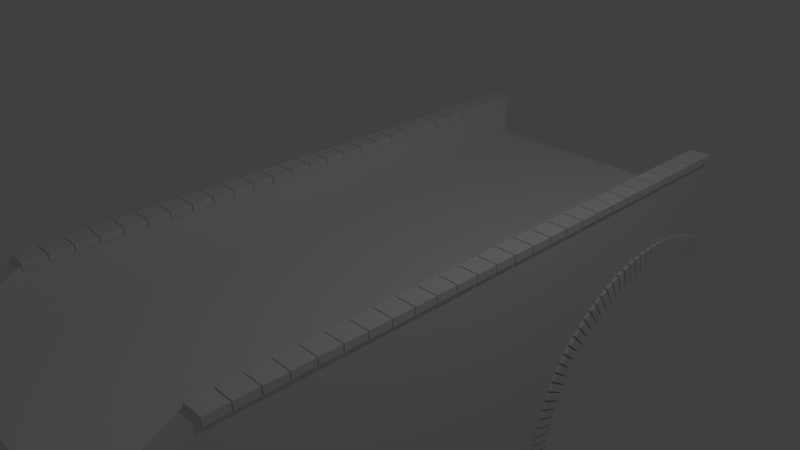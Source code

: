 # Source: pont.blend  (saved by Blender 2.72.0; exported with 4.5.12 LTS)
import bpy
from mathutils import Matrix  # noqa: F401  (used for matrix-valued properties, if any)

bpy.ops.wm.read_factory_settings(use_empty=True)
scene = bpy.context.scene
scene.name = 'Scene'

# ---- collections
col_collection_1 = bpy.data.collections.new('Collection 1'); scene.collection.children.link(col_collection_1)

# ---- materials (node trees are filled in below, after node groups)
mat_material = bpy.data.materials.new('Material')
mat_material.alpha_threshold = 0.0
mat_material.roughness = 0.5
mat_material.line_color = (0.0, 0.0, 0.0, 1.0)

# ---- material node trees

# ---- world
world_world = bpy.data.worlds.new('World'); scene.world = world_world
world_world.color = (0.05088, 0.05088, 0.05088)
world_world.use_sun_shadow = False
world_world.sun_shadow_jitter_overblur = 0.0
world_world.cycles.sampling_method = 'MANUAL'
world_world.cycles.sample_map_resolution = 256

# ---- cameras
cam_camera = bpy.data.cameras.new('Camera')
cam_camera.clip_end = 100.0
cam_camera.lens = 35.0
cam_camera.sensor_width = 32.0
cam_camera.sensor_height = 18.0
cam_camera.ortho_scale = 7.314
cam_camera.dof.focus_distance = 0.0

# ---- lights
light_lamp = bpy.data.lights.new('Lamp', 'POINT')
light_lamp.transmission_factor = 0.0
light_lamp.cutoff_distance = 30.0
light_lamp.energy = 100.0
light_lamp.shadow_buffer_clip_start = 1.001
light_lamp.shadow_soft_size = 0.1
light_lamp.shadow_maximum_resolution = 0.006
light_lamp.use_absolute_resolution = True
light_lamp.cycles.use_multiple_importance_sampling = False

# ---- meshes
me_cube_001 = bpy.data.meshes.new('Cube.001')
me_cube_001.from_pydata([(2.0, -6.501, 2.117), (2.0, -6.501, 3.0), (0.0, -4.358, 3.0), (0.0, -0.4186, 0.0), (0.0, -1.5, 0.0), (0.0, -2.358, 0.0), (0.0, -3.358, 0.7349), (2.0, -0.5, 3.0), (2.0, -1.5, 3.0), (0.0, -4.358, 1.391), (0.0, -6.501, 2.117), (2.0, -2.358, 3.0), (2.0, -3.358, 3.0), (2.0, -4.358, 3.0), (2.0, -4.358, 1.391), (2.0, -3.358, 0.7349), (2.0, -2.358, 0.0), (0.0, -6.501, 3.0), (2.0, -1.5, 0.0), (2.0, -0.4186, 0.0), (2.0, 3.0, 3.0), (2.0, 2.5, 3.0), (2.0, 2.0, 3.0), (2.0, 1.5, 3.0), (2.0, 1.0, 3.0), (2.0, 0.5, 3.0), (2.0, 0.0, 3.0), (1.989, -0.3786, 0.9462), (2.0, 0.3164, 1.883), (2.0, 1.0, 2.236), (2.0, 1.5, 2.356), (2.0, 2.0, 2.372), (2.0, 2.5, 2.279), (2.0, 3.0, 2.025), (0.0, -3.358, 3.0), (0.0, -2.358, 3.0), (0.0, -1.5, 3.0), (0.0, -0.5, 3.0), (0.0, 3.0, 2.025), (0.0, 2.5, 2.279), (0.0, 2.0, 2.372), (0.0, 1.5, 2.356), (0.0, 1.0, 2.236), (0.0, 0.3164, 1.883), (0.0, -0.3786, 0.9462), (0.0, 3.0, 3.0), (0.0, 2.5, 3.0), (0.0, 2.0, 3.0), (0.0, 1.5, 3.0), (0.0, 1.0, 3.0), (0.0, 0.5, 3.0), (0.0, 0.0, 3.0), (1.488, -6.501, 2.117), (1.741, -4.358, 3.0), (1.741, -6.501, 3.0), (1.488, 1.5, 2.356), (1.488, 2.0, 2.372), (1.488, 2.5, 2.279), (1.488, 3.0, 2.025), (1.488, -4.358, 1.391), (1.488, -3.358, 0.7349), (1.488, -2.358, 0.0), (1.488, -1.5, 0.0), (1.488, -0.4186, 0.0), (1.741, -0.5, 3.0), (1.741, -1.5, 3.0), (1.741, -2.358, 3.0), (1.741, -3.358, 3.0), (1.741, 3.0, 3.0), (1.741, 2.5, 3.0), (1.741, 2.0, 3.0), (1.741, 1.5, 3.0), (1.741, 1.0, 3.0), (1.741, 0.5, 3.0), (1.741, 0.0, 3.0), (1.488, 1.0, 2.236), (1.488, 0.3164, 1.883), (1.488, -0.3786, 0.9462), (2.0, -5.358, 3.601), (2.0, -0.5, 3.601), (2.0, -1.5, 3.601), (2.0, -2.358, 3.601), (2.0, -3.358, 3.601), (2.0, -4.358, 3.601), (2.0, 3.0, 3.601), (2.0, 2.5, 3.601), (2.0, 2.0, 3.601), (2.0, 1.5, 3.601), (2.0, 1.0, 3.601), (2.0, 0.5, 3.601), (2.0, 0.0, 3.601), (1.741, -4.358, 3.601), (1.741, -5.358, 3.601), (1.741, -0.5, 3.601), (1.741, -1.5, 3.601), (1.741, -2.358, 3.601), (1.741, -3.358, 3.601), (1.741, 3.0, 3.601), (1.741, 2.5, 3.601), (1.741, 2.0, 3.601), (1.741, 1.5, 3.601), (1.741, 1.0, 3.601), (1.741, 0.5, 3.601), (1.741, 0.0, 3.601)], [], [(13, 1, 0, 14), (67, 66, 35, 34), (22, 23, 30, 31), (24, 25, 28, 29), (21, 22, 31, 32), (54, 53, 2, 17), (20, 21, 32, 33), (26, 7, 19, 27), (7, 8, 18, 19), (8, 11, 16, 18), (11, 12, 15, 16), (12, 13, 14, 15), (52, 59, 14, 0), (59, 60, 15, 14), (60, 61, 16, 15), (62, 18, 16, 61), (62, 63, 19, 18), (77, 27, 19, 63), (54, 17, 10, 52), (23, 24, 29, 30), (25, 26, 27, 28), (58, 33, 32, 57), (57, 32, 31, 56), (56, 31, 30, 55), (55, 30, 29, 75), (75, 29, 28, 76), (76, 28, 27, 77), (53, 67, 34, 2), (65, 36, 35, 66), (65, 64, 37, 36), (74, 51, 37, 64), (68, 45, 46, 69), (69, 46, 47, 70), (70, 47, 48, 71), (71, 48, 49, 72), (72, 49, 50, 73), (73, 50, 51, 74), (65, 66, 95, 94), (70, 71, 100, 99), (10, 9, 59, 52), (9, 6, 60, 59), (6, 5, 61, 60), (4, 62, 61, 5), (4, 3, 63, 62), (44, 77, 63, 3), (1, 54, 52, 0), (38, 58, 57, 39), (39, 57, 56, 40), (40, 56, 55, 41), (41, 55, 75, 42), (42, 75, 76, 43), (43, 76, 77, 44), (74, 64, 93, 103), (66, 67, 96, 95), (7, 26, 90, 79), (54, 1, 78, 92), (73, 74, 103, 102), (25, 24, 88, 89), (22, 21, 85, 86), (12, 11, 81, 82), (67, 53, 91, 96), (69, 70, 99, 98), (1, 13, 83, 78), (64, 65, 94, 93), (72, 73, 102, 101), (82, 81, 95, 96), (78, 83, 91, 92), (83, 82, 96, 91), (80, 94, 95, 81), (80, 79, 93, 94), (90, 103, 93, 79), (84, 97, 98, 85), (85, 98, 99, 86), (86, 99, 100, 87), (87, 100, 101, 88), (88, 101, 102, 89), (89, 102, 103, 90), (13, 12, 82, 83), (24, 23, 87, 88), (21, 20, 84, 85), (53, 54, 92, 91), (8, 7, 79, 80), (71, 72, 101, 100), (68, 69, 98, 97), (11, 8, 80, 81), (26, 25, 89, 90), (23, 22, 86, 87)])
_k = {(0, 1): 1.0, (0, 52): 1.0, (0, 14): 1.0, (14, 15): 1.0, (15, 16): 1.0, (17, 54): 1.0, (16, 18): 1.0, (18, 19): 1.0, (30, 31): 1.0, (29, 30): 1.0, (28, 29): 1.0, (27, 28): 1.0, (38, 58): 1.0, (19, 27): 1.0, (19, 63): 1.0, (31, 32): 1.0, (32, 33): 1.0, (20, 33): 1.0, (10, 17): 1.0, (9, 10): 1.0, (6, 9): 1.0, (5, 6): 1.0, (4, 5): 1.0, (3, 4): 1.0, (3, 44): 1.0, (2, 17): 1.0, (2, 34): 1.0, (34, 35): 1.0, (35, 36): 1.0, (36, 37): 1.0, (37, 51): 1.0, (38, 39): 1.0, (39, 40): 1.0, (40, 41): 1.0, (41, 42): 1.0, (42, 43): 1.0, (43, 44): 1.0, (45, 46): 1.0, (46, 47): 1.0, (47, 48): 1.0, (48, 49): 1.0, (49, 50): 1.0, (50, 51): 1.0, (10, 52): 1.0, (1, 78): 1.0, (1, 54): 1.0, (33, 58): 1.0, (3, 63): 1.0, (45, 68): 1.0, (66, 67): 1.0, (53, 54): 1.0, (53, 67): 1.0, (65, 66): 1.0, (64, 65): 1.0, (64, 74): 1.0, (68, 69): 1.0, (69, 70): 1.0, (70, 71): 1.0, (71, 72): 1.0, (72, 73): 1.0, (73, 74): 1.0, (78, 83): 1.0, (79, 90): 1.0, (79, 80): 1.0, (80, 81): 1.0, (81, 82): 1.0, (82, 83): 1.0, (89, 90): 1.0, (88, 89): 1.0, (87, 88): 1.0, (86, 87): 1.0, (85, 86): 1.0, (84, 85): 1.0, (84, 97): 1.0, (78, 92): 1.0, (95, 96): 1.0, (91, 92): 1.0, (91, 96): 1.0, (94, 95): 1.0, (93, 94): 1.0, (93, 103): 1.0, (97, 98): 1.0, (98, 99): 1.0, (99, 100): 1.0, (100, 101): 1.0, (101, 102): 1.0, (102, 103): 1.0, (54, 92): 1.0, (20, 84): 1.0, (68, 97): 1.0}
me_cube_001.attributes.new('crease_edge', 'FLOAT', 'EDGE').data.foreach_set('value', [_k.get((min(e.vertices), max(e.vertices)), 0.0) for e in me_cube_001.edges])
me_cube_001.use_remesh_preserve_volume = False
me_cube_001.use_remesh_preserve_attributes = False
me_cube_001.use_mirror_vertex_groups = False
me_cube_001.update()
me_cube_002 = bpy.data.meshes.new('Cube.002')
me_cube_002.from_pydata([(-0.05, -0.15, -0.05), (-0.05, 0.15, -0.05), (0.05, 0.15, -0.05), (0.05, -0.15, -0.05), (-0.05, -0.15, 0.05), (-0.05, 0.15, 0.05), (0.05, 0.15, 0.05), (0.05, -0.15, 0.05)], [], [(4, 5, 1, 0), (5, 6, 2, 1), (6, 7, 3, 2), (7, 4, 0, 3), (0, 1, 2, 3), (7, 6, 5, 4)])
_uv = me_cube_002.uv_layers.new(name='UVMap')
_uv.uv.foreach_set('vector', [0.1773, 0.5634, 0.7835, 0.5758, 0.7793, 0.7779, 0.1731, 0.7654, 0.7835, 0.5758, 0.6937, 0.4017, 0.7858, 0.1999, 0.9999, 0.3941, 0.6937, 0.4017, 0.2954, 0.3614, 0.1864, 0.1999, 0.7858, 0.1999, 0.2954, 0.3614, 0.1773, 0.5634, 8.818e-05, 0.3771, 0.1864, 0.1999, 0.1864, 8.818e-05, 0.7858, 8.818e-05, 0.7858, 0.1999, 0.1864, 0.1999, 0.2954, 0.3614, 0.6937, 0.4017, 0.7835, 0.5758, 0.1773, 0.5634])
me_cube_002.use_remesh_preserve_volume = False
me_cube_002.use_remesh_preserve_attributes = False
me_cube_002.use_mirror_vertex_groups = False
me_cube_002.update()
me_cube = bpy.data.meshes.new('Cube')
me_cube.from_pydata([(1.0, 1.0, 0.0), (1.0, -1.0, 0.0), (-1.0, -1.0, 0.0), (-1.0, 1.0, 0.0), (1.0, 1.0, 2.0), (1.0, -1.0, 2.0), (-1.0, -1.0, 2.0), (-1.0, 1.0, 2.0)], [], [(0, 1, 2, 3), (4, 7, 6, 5), (0, 4, 5, 1), (1, 5, 6, 2), (2, 6, 7, 3), (4, 0, 3, 7)])
me_cube.materials.append(mat_material)
me_cube.use_remesh_preserve_volume = False
me_cube.use_remesh_preserve_attributes = False
me_cube.use_mirror_vertex_groups = False
me_cube.update()
me_cube_003 = bpy.data.meshes.new('Cube.003')
me_cube_003.from_pydata([(-0.05, -0.15, -0.05), (0.05, -0.15, -0.05), (-0.05, -0.15, 0.05), (-0.05, 0.15, 0.05), (0.05, 0.15, 0.05), (0.05, -0.15, 0.05), (0.05, -0.00748, -0.05), (0.05, 0.15, 0.04019), (-0.05, -0.008934, -0.05), (-0.05, 0.15, 0.04028)], [], [(3, 4, 7, 9), (4, 5, 1, 6, 7), (5, 2, 0, 1), (5, 4, 3, 2), (2, 3, 9, 8, 0), (0, 8, 6, 1)])
_uv = me_cube_003.uv_layers.new(name='UVMap')
_uv.uv.foreach_set('vector', [0.9999, 0.4638, 0.8003, 0.5791, 0.7941, 0.5588, 0.9887, 0.4444, 0.8003, 0.5791, 0.2092, 0.5791, 0.2907, 0.3913, 0.5067, 0.4092, 0.7941, 0.5588, 0.2092, 0.5791, 8.808e-05, 0.3992, 0.2048, 0.2196, 0.2907, 0.3913, 0.2092, 0.5791, 0.8003, 0.5791, 0.8003, 0.7761, 0.2092, 0.7761, 0.2057, 8.808e-05, 0.8642, 0.002545, 0.8638, 0.02407, 0.5112, 0.2149, 0.2048, 0.2196, 0.2048, 0.2196, 0.5112, 0.2149, 0.5067, 0.4092, 0.2907, 0.3913])
me_cube_003.use_remesh_preserve_volume = False
me_cube_003.use_remesh_preserve_attributes = False
me_cube_003.use_mirror_vertex_groups = False
me_cube_003.update()
me_cube_004 = bpy.data.meshes.new('Cube.004')
me_cube_004.from_pydata([(-0.254, -0.15, -0.05), (-0.254, 0.15, -0.05), (0.05, 0.15, -0.05), (0.05, -0.15, -0.05), (-0.254, -0.15, 0.05), (-0.254, 0.15, 0.05), (0.05, 0.15, 0.05), (0.05, -0.15, 0.05)], [], [(4, 5, 1, 0), (5, 6, 2, 1), (6, 7, 3, 2), (7, 4, 0, 3), (0, 1, 2, 3), (7, 6, 5, 4)])
_uv = me_cube_004.uv_layers.new(name='UVMap')
_uv.uv.foreach_set('vector', [0.1773, 0.5634, 0.7835, 0.5758, 0.7793, 0.7779, 0.1731, 0.7654, 0.7835, 0.5758, 0.6937, 0.4017, 0.7858, 0.1999, 0.9999, 0.3941, 0.6937, 0.4017, 0.2954, 0.3614, 0.1864, 0.1999, 0.7858, 0.1999, 0.2954, 0.3614, 0.1773, 0.5634, 8.818e-05, 0.3771, 0.1864, 0.1999, 0.1864, 8.818e-05, 0.7858, 8.818e-05, 0.7858, 0.1999, 0.1864, 0.1999, 0.2954, 0.3614, 0.6937, 0.4017, 0.7835, 0.5758, 0.1773, 0.5634])
me_cube_004.use_remesh_preserve_volume = False
me_cube_004.use_remesh_preserve_attributes = False
me_cube_004.use_mirror_vertex_groups = False
me_cube_004.update()
me_cube_006 = bpy.data.meshes.new('Cube.006')
me_cube_006.from_pydata([(-0.2546, -0.15, -0.05), (0.05, -0.15, -0.05), (-0.2546, -0.15, 0.05), (0.05, -0.15, 0.05), (0.05, 0.02237, 0.05), (0.05, 0.02237, -0.05), (-0.2546, 0.02211, -0.05), (-0.2546, 0.02211, 0.05)], [], [(2, 7, 6, 0), (3, 2, 0, 1), (0, 6, 5, 1), (3, 4, 7, 2), (4, 3, 1, 5)])
_uv = me_cube_006.uv_layers.new(name='UVMap')
_uv.uv.foreach_set('vector', [0.1773, 0.5634, 0.5251, 0.5705, 0.5209, 0.7726, 0.1731, 0.7654, 0.2954, 0.3614, 0.1773, 0.5634, 8.818e-05, 0.3771, 0.1864, 0.1999, 0.1864, 8.818e-05, 0.5303, 8.818e-05, 0.5308, 0.1999, 0.1864, 0.1999, 0.2954, 0.3614, 0.5243, 0.3846, 0.5251, 0.5705, 0.1773, 0.5634, 0.5243, 0.3846, 0.2954, 0.3614, 0.1864, 0.1999, 0.5308, 0.1999])
me_cube_006.use_remesh_preserve_volume = False
me_cube_006.use_remesh_preserve_attributes = False
me_cube_006.use_mirror_vertex_groups = False
me_cube_006.update()

# ---- objects
ob_briquepivot2 = bpy.data.objects.new('briquepivot2', None)
ob_briquepivot = bpy.data.objects.new('briquePivot', None)
ob_pont = bpy.data.objects.new('pont', me_cube_001)
ob_brique = bpy.data.objects.new('brique', me_cube_002)
ob_humain = bpy.data.objects.new('humain', me_cube)
ob_lamp = bpy.data.objects.new('Lamp', light_lamp)
ob_camera = bpy.data.objects.new('Camera', cam_camera)
ob_dernierebrique1 = bpy.data.objects.new('DerniereBrique1', me_cube_003)
ob_brique2 = bpy.data.objects.new('brique2', me_cube_004)
ob_dernierebrique2 = bpy.data.objects.new('DerniereBrique2', me_cube_006)

# ---- transforms, parenting, visibility, modifiers, constraints
ob_briquepivot2.location = (1.98, 3.971, 0.5842)
ob_briquepivot2.empty_image_offset = (0.0, 0.0)
ob_briquepivot2.lineart.crease_threshold = 0.0
ob_briquepivot.location = (1.989, 1.08, -2.81)
ob_briquepivot.rotation_euler = (-0.05281, -0.0, 0.0)
ob_briquepivot.empty_image_offset = (0.0, 0.0)
ob_briquepivot.lineart.crease_threshold = 0.0
ob_pont.location = (0.0, 1.624, -3.0)
ob_pont.lineart.crease_threshold = 0.0
_m = ob_pont.modifiers.new('Mirror', 'MIRROR')
_m = ob_pont.modifiers.new('Subsurf', 'SUBSURF')
_m.show_render = False
_m.uv_smooth = 'PRESERVE_CORNERS'
_m.quality = 2
_m.levels = 2
_m.show_only_control_edges = False
ob_brique.location = (1.989, 1.08, -2.934)
ob_brique.lineart.crease_threshold = 0.0
_m = ob_brique.modifiers.new('Mirror', 'MIRROR')
_m.mirror_object = ob_pont
_m = ob_brique.modifiers.new('Array', 'ARRAY')
_m.count = 40
_m.constant_offset_displace = (0.0, 0.0, 0.0)
_m.use_relative_offset = False
_m.use_object_offset = True
_m.offset_object = ob_briquepivot
ob_humain.location = (0.0, -6.905, 0.0)
ob_humain.scale = (0.225, 0.225, 0.9)
ob_humain.lock_rotations_4d = False
ob_humain.empty_display_type = 'ARROWS'
ob_humain.lineart.crease_threshold = 0.0
ob_lamp.location = (4.076, 1.005, 5.904)
ob_lamp.rotation_euler = (0.6503, 0.05522, 1.866)
ob_lamp.lock_rotations_4d = False
ob_lamp.empty_display_type = 'ARROWS'
ob_lamp.color = (0.0, 0.0, 0.0, 0.0)
ob_lamp.lineart.crease_threshold = 0.0
ob_camera.location = (7.481, -6.508, 5.344)
ob_camera.rotation_euler = (1.109, 0.01082, 0.8149)
ob_camera.lock_rotations_4d = False
ob_camera.empty_display_type = 'ARROWS'
ob_camera.color = (0.0, 0.0, 0.0, 0.0)
ob_camera.display_type = 'WIRE'
ob_camera.lineart.crease_threshold = 0.0
ob_dernierebrique1.location = (1.989, 4.585, -0.8099)
ob_dernierebrique1.rotation_euler = (1.054, -0.0, 0.0)
ob_dernierebrique1.lineart.crease_threshold = 0.0
_m = ob_dernierebrique1.modifiers.new('Mirror', 'MIRROR')
_m.mirror_object = ob_pont
ob_brique2.location = (1.98, 4.286, 0.5842)
ob_brique2.lineart.crease_threshold = 0.0
_m = ob_brique2.modifiers.new('Mirror', 'MIRROR')
_m.mirror_object = ob_pont
_m = ob_brique2.modifiers.new('Array', 'ARRAY')
_m.count = 26
_m.constant_offset_displace = (0.0, 0.0, 0.0)
_m.use_relative_offset = False
_m.use_object_offset = True
_m.offset_object = ob_briquepivot2
ob_dernierebrique2.location = (1.98, 4.602, 0.5842)
ob_dernierebrique2.lineart.crease_threshold = 0.0
_m = ob_dernierebrique2.modifiers.new('Mirror', 'MIRROR')
_m.mirror_object = ob_pont

# ---- collection membership
col_collection_1.objects.link(ob_briquepivot2)
col_collection_1.objects.link(ob_briquepivot)
col_collection_1.objects.link(ob_pont)
col_collection_1.objects.link(ob_brique)
col_collection_1.objects.link(ob_humain)
col_collection_1.objects.link(ob_lamp)
col_collection_1.objects.link(ob_camera)
col_collection_1.objects.link(ob_dernierebrique1)
col_collection_1.objects.link(ob_brique2)
col_collection_1.objects.link(ob_dernierebrique2)

# ---- scene / render settings (as saved in the file)
scene.camera = ob_camera
scene.frame_start = 1; scene.frame_end = 250; scene.frame_set(1)
scene.render.engine = 'CYCLES'
scene.render.resolution_percentage = 50
scene.render.dither_intensity = 0.0
scene.cycles.use_denoising = False
scene.cycles.samples = 10
scene.cycles.sampling_pattern = 'TABULATED_SOBOL'
scene.cycles.light_sampling_threshold = 0.0
scene.cycles.use_adaptive_sampling = False
scene.cycles.use_light_tree = False
scene.cycles.blur_glossy = 0.0
scene.cycles.pixel_filter_type = 'GAUSSIAN'
scene.cycles.sample_clamp_indirect = 0.0
scene.view_settings.view_transform = 'Standard'
bpy.context.view_layer.update()
